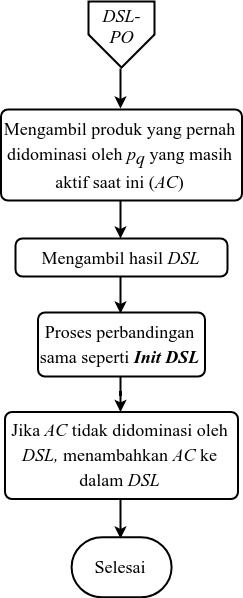

The diagram above was exported from draw.io. Its source (the exported page's mxGraphModel, read from the mxfile embedded in the PNG):
<mxGraphModel dx="2927" dy="2287" grid="1" gridSize="10" guides="1" tooltips="1" connect="1" arrows="1" fold="1" page="1" pageScale="1" pageWidth="827" pageHeight="1169" math="0" shadow="0">
  <root>
    <mxCell id="0" />
    <mxCell id="1" parent="0" />
    <mxCell id="2" value="" style="group" vertex="1" connectable="0" parent="1">
      <mxGeometry x="5118.5" y="221" width="241" height="595.7857142857142" as="geometry" />
    </mxCell>
    <mxCell id="3" value="" style="group" vertex="1" connectable="0" parent="2">
      <mxGeometry x="87.5" width="66" height="66" as="geometry" />
    </mxCell>
    <mxCell id="4" value="" style="verticalLabelPosition=bottom;verticalAlign=top;html=1;strokeWidth=2;shape=offPageConnector;rounded=0;size=0.5;fillColor=#ffffff;" vertex="1" parent="3">
      <mxGeometry width="66" height="66" as="geometry" />
    </mxCell>
    <mxCell id="5" value="&lt;i&gt;DSL-PO&lt;/i&gt;" style="text;html=1;strokeColor=none;fillColor=none;align=center;verticalAlign=middle;whiteSpace=wrap;rounded=0;fontFamily=Times New Roman;fontSize=18;" vertex="1" parent="3">
      <mxGeometry x="13" y="5" width="40" height="39" as="geometry" />
    </mxCell>
    <mxCell id="6" value="&lt;span style=&quot;font-size: 18px&quot;&gt;Mengambil produk yang pernah didominasi oleh &lt;i&gt;p&lt;/i&gt;&lt;i style=&quot;vertical-align: sub&quot;&gt;q &lt;/i&gt;yang masih aktif saat ini (&lt;i&gt;AC&lt;/i&gt;)&lt;/span&gt;" style="rounded=1;whiteSpace=wrap;html=1;absoluteArcSize=1;arcSize=14;strokeWidth=2;fontFamily=Times New Roman;fontSize=21;align=center;verticalAlign=top;" vertex="1" parent="2">
      <mxGeometry y="108" width="241" height="91" as="geometry" />
    </mxCell>
    <mxCell id="7" style="edgeStyle=orthogonalEdgeStyle;rounded=0;orthogonalLoop=1;jettySize=auto;html=1;entryX=0.5;entryY=0;entryDx=0;entryDy=0;strokeWidth=2;fontFamily=Times New Roman;fontSize=18;exitX=0.5;exitY=1;exitDx=0;exitDy=0;" edge="1" parent="2" source="4" target="6">
      <mxGeometry relative="1" as="geometry">
        <Array as="points" />
        <mxPoint x="120.72413793103442" y="52.499999999999545" as="sourcePoint" />
        <mxPoint x="120.33333333333394" y="95" as="targetPoint" />
      </mxGeometry>
    </mxCell>
    <mxCell id="8" value="&lt;span style=&quot;font-size: 18px&quot;&gt;Mengambil hasil &lt;i&gt;DSL&lt;/i&gt;&lt;/span&gt;&lt;br&gt;" style="rounded=1;whiteSpace=wrap;html=1;absoluteArcSize=1;arcSize=14;strokeWidth=2;fontFamily=Times New Roman;fontSize=21;align=center;verticalAlign=top;" vertex="1" parent="2">
      <mxGeometry x="14.5" y="237" width="212" height="38" as="geometry" />
    </mxCell>
    <mxCell id="9" value="" style="edgeStyle=orthogonalEdgeStyle;rounded=0;orthogonalLoop=1;jettySize=auto;html=1;strokeWidth=2;fontFamily=Times New Roman;fontSize=18;" edge="1" parent="2" source="6" target="8">
      <mxGeometry relative="1" as="geometry" />
    </mxCell>
    <mxCell id="10" value="&lt;span style=&quot;font-size: 18px&quot;&gt;Proses perbandingan sama seperti &lt;i&gt;&lt;b&gt;Init DSL&lt;/b&gt;&lt;/i&gt;&lt;/span&gt;" style="rounded=1;whiteSpace=wrap;html=1;absoluteArcSize=1;arcSize=14;strokeWidth=2;fontFamily=Times New Roman;fontSize=21;" vertex="1" parent="2">
      <mxGeometry x="37" y="311" width="167" height="64" as="geometry" />
    </mxCell>
    <mxCell id="11" style="edgeStyle=orthogonalEdgeStyle;rounded=0;orthogonalLoop=1;jettySize=auto;html=1;entryX=0.5;entryY=0;entryDx=0;entryDy=0;strokeWidth=2;fontFamily=Times New Roman;fontSize=18;" edge="1" parent="2" source="8" target="10">
      <mxGeometry relative="1" as="geometry" />
    </mxCell>
    <mxCell id="12" value="&lt;span style=&quot;font-size: 18px&quot;&gt;Jika&lt;i&gt;&amp;nbsp;AC&amp;nbsp;&lt;/i&gt;tidak didominasi oleh &lt;i&gt;DSL, &lt;/i&gt;menambahkan &lt;i&gt;AC &lt;/i&gt;ke dalam &lt;i&gt;DSL&lt;/i&gt;&lt;/span&gt;&lt;br&gt;" style="rounded=1;whiteSpace=wrap;html=1;absoluteArcSize=1;arcSize=14;strokeWidth=2;fontFamily=Times New Roman;fontSize=21;" vertex="1" parent="2">
      <mxGeometry x="4" y="410.5" width="233" height="87" as="geometry" />
    </mxCell>
    <mxCell id="13" value="" style="edgeStyle=orthogonalEdgeStyle;rounded=0;orthogonalLoop=1;jettySize=auto;html=1;strokeWidth=2;fontFamily=Times New Roman;fontSize=18;" edge="1" parent="2" source="10" target="12">
      <mxGeometry relative="1" as="geometry" />
    </mxCell>
    <mxCell id="14" value="&lt;font style=&quot;font-size: 18px&quot;&gt;Selesai&lt;/font&gt;&lt;br&gt;" style="strokeWidth=2;html=1;shape=mxgraph.flowchart.terminator;whiteSpace=wrap;fontFamily=Times New Roman;fontSize=31;verticalAlign=top;" vertex="1" parent="2">
      <mxGeometry x="70.58823529411893" y="535.7857142857142" width="100" height="60" as="geometry" />
    </mxCell>
    <mxCell id="15" style="edgeStyle=orthogonalEdgeStyle;rounded=0;orthogonalLoop=1;jettySize=auto;html=1;entryX=0.5;entryY=0;entryDx=0;entryDy=0;entryPerimeter=0;strokeWidth=2;fontFamily=Times New Roman;fontSize=17;" edge="1" parent="2" source="12" target="14">
      <mxGeometry relative="1" as="geometry" />
    </mxCell>
  </root>
</mxGraphModel>